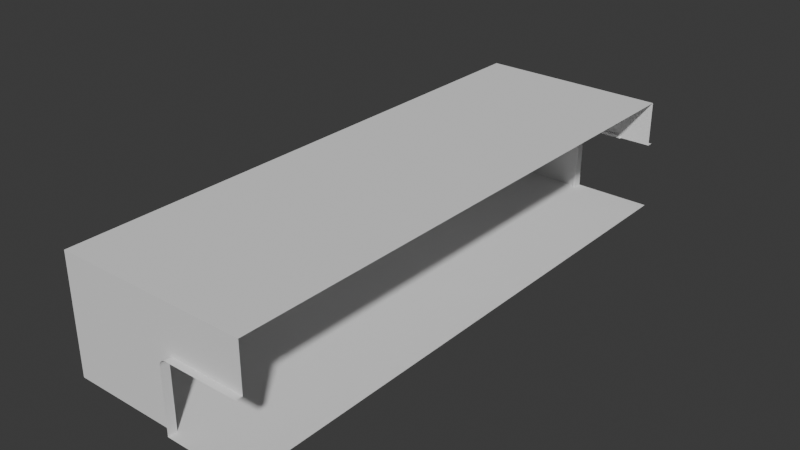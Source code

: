 # Source: base_3l_room.blend  (saved by Blender 4.0.36; exported with 4.5.12 LTS)
import bpy
from mathutils import Matrix  # noqa: F401  (used for matrix-valued properties, if any)

bpy.ops.wm.read_factory_settings(use_empty=True)
scene = bpy.context.scene
scene.name = 'Scene'

# ---- collections
col_collection = bpy.data.collections.new('Collection'); scene.collection.children.link(col_collection)

# ---- world
world_world = bpy.data.worlds.new('World'); scene.world = world_world
world_world.use_nodes = True; world_world.node_tree.nodes.clear()
_N = world_world.node_tree.nodes; _L = world_world.node_tree.links
n0 = _N.new('ShaderNodeOutputWorld'); n0.name = 'World Output'; n0.location = (300, 300)
n1 = _N.new('ShaderNodeBackground'); n1.name = 'Background'; n1.location = (10, 300)
n1.inputs[0].default_value = (0.05088, 0.05088, 0.05088, 1.0)
_L.new(n1.outputs[0], n0.inputs[0])
n0.is_active_output = True
world_world.color = (0.05088, 0.05088, 0.05088)
world_world.use_sun_shadow = False
world_world.sun_shadow_jitter_overblur = 0.0

# ---- meshes
me_plane_021 = bpy.data.meshes.new('Plane.021')
me_plane_021.from_pydata([(0.2537, 4.396, 1.106), (0.25, 4.396, 1.077), (0.36, 4.396, 1.187), (0.305, 4.396, 1.173), (0.2647, 4.396, 1.132), (0.2822, 4.396, 1.155), (0.3315, 4.396, 1.184), (0.25, 4.396, 0.0903), (0.89, 4.396, 1.187), (0.2076, 4.396, 1.118), (0.2026, 4.396, 1.08), (0.3569, 4.396, 1.235), (0.8931, 4.396, 1.235), (0.3192, 4.396, 1.23), (0.2811, 4.396, 1.214), (0.2484, 4.396, 1.189), (0.2233, 4.396, 1.156), (0.2026, 4.396, 0.0903), (0.9308, 4.396, 1.23), (0.9689, 4.396, 1.214), (1.003, 4.396, 1.187), (0.9195, 4.396, 1.187), (0.9535, 4.396, 1.187), (0.2537, 4.361, 1.106), (0.25, 4.361, 1.077), (0.36, 4.361, 1.187), (0.305, 4.361, 1.173), (0.2647, 4.361, 1.132), (0.2822, 4.361, 1.155), (0.3315, 4.361, 1.184), (0.25, 4.361, 0.0903), (0.89, 4.361, 1.187), (0.2076, 4.361, 1.118), (0.2026, 4.361, 1.08), (0.3569, 4.361, 1.235), (0.8931, 4.361, 1.235), (0.3192, 4.361, 1.23), (0.2811, 4.361, 1.214), (0.2484, 4.361, 1.189), (0.2233, 4.361, 1.156), (0.2026, 4.361, 0.0903), (0.9308, 4.361, 1.23), (0.9689, 4.361, 1.214), (1.003, 4.361, 1.187), (0.9195, 4.361, 1.187), (0.9535, 4.361, 1.187)], [], [(33, 32, 23, 24), (34, 35, 31, 25), (37, 36, 29, 26), (39, 38, 28, 27), (36, 34, 25, 29), (32, 39, 27, 23), (38, 37, 26, 28), (40, 33, 24, 30), (41, 42, 45, 44), (35, 41, 44, 31), (42, 43, 45), (4, 0, 23, 27), (11, 12, 35, 34), (20, 22, 45, 43), (14, 13, 36, 37), (0, 1, 24, 23), (16, 15, 38, 39), (21, 8, 31, 44), (6, 3, 26, 29), (13, 11, 34, 36), (9, 16, 39, 32), (22, 21, 44, 45), (15, 14, 37, 38), (17, 10, 33, 40), (18, 19, 42, 41), (12, 18, 41, 35), (19, 20, 43, 42), (3, 5, 28, 26), (8, 2, 25, 31), (2, 6, 29, 25), (10, 9, 32, 33), (7, 17, 40, 30), (5, 4, 27, 28), (7, 30, 24, 1)])
_uv = me_plane_021.uv_layers.new(name='UVMap')
_uv.uv.foreach_set('vector', [0.0, 0.0, 0.0, 0.0, 0.0, 0.0, 0.0, 0.0, 0.0, 0.0, 0.0, 0.0, 0.0, 0.0, 0.0, 0.0, 0.0, 0.0, 0.0, 0.0, 0.0, 0.0, 0.0, 0.0, 0.0, 0.0, 0.0, 0.0, 0.0, 0.0, 0.0, 0.0, 0.0, 0.0, 0.0, 0.0, 0.0, 0.0, 0.0, 0.0, 0.0, 0.0, 0.0, 0.0, 0.0, 0.0, 0.0, 0.0, 0.0, 0.0, 0.0, 0.0, 0.0, 0.0, 0.0, 0.0, 0.0, 0.0, 0.0, 0.0, 0.0, 0.0, 0.0, 0.0, 0.0, 0.0, 0.0, 0.0, 0.0, 0.0, 0.0, 0.0, 0.0, 0.0, 0.0, 0.0, 0.0, 0.0, 0.0, 0.0, 0.0, 0.0, 0.0, 0.0, 0.0, 0.0, 0.0, 0.0, 0.0, 0.0, 0.0, 0.0, 0.0, 0.0, 0.0, 0.0, 0.0, 0.0, 0.0, 0.0, 0.0, 0.0, 0.0, 0.0, 0.0, 0.0, 0.0, 0.0, 0.0, 0.0, 0.0, 0.0, 0.0, 0.0, 0.0, 0.0, 0.0, 0.0, 0.0, 0.0, 0.0, 0.0, 0.0, 0.0, 0.0, 0.0, 0.0, 0.0, 0.0, 0.0, 0.0, 0.0, 0.0, 0.0, 0.0, 0.0, 0.0, 0.0, 0.0, 0.0, 0.0, 0.0, 0.0, 0.0, 0.0, 0.0, 0.0, 0.0, 0.0, 0.0, 0.0, 0.0, 0.0, 0.0, 0.0, 0.0, 0.0, 0.0, 0.0, 0.0, 0.0, 0.0, 0.0, 0.0, 0.0, 0.0, 0.0, 0.0, 0.0, 0.0, 0.0, 0.0, 0.0, 0.0, 0.0, 0.0, 0.0, 0.0, 0.0, 0.0, 0.0, 0.0, 0.0, 0.0, 0.0, 0.0, 0.0, 0.0, 0.0, 0.0, 0.0, 0.0, 0.0, 0.0, 0.0, 0.0, 0.0, 0.0, 0.0, 0.0, 0.0, 0.0, 0.0, 0.0, 0.0, 0.0, 0.0, 0.0, 0.0, 0.0, 0.0, 0.0, 0.0, 0.0, 0.0, 0.0, 0.0, 0.0, 0.0, 0.0, 0.0, 0.0, 0.0, 0.0, 0.0, 0.0, 0.0, 0.0, 0.0, 0.0, 0.0, 0.0, 0.0, 0.0, 0.0, 0.0, 0.0, 0.0, 0.0, 0.0, 0.0, 0.0, 0.0, 0.0, 0.0, 0.0, 0.0, 0.0, 0.0, 0.0, 0.0, 0.0, 0.0, 0.0, 0.0, 0.0, 0.0, 0.0, 0.0, 0.0, 0.0, 0.0, 0.0, 0.0, 0.0, 0.0, 0.0, 0.0, 0.0, 0.0])
me_plane_021.update()
me_plane_019 = bpy.data.meshes.new('Plane.019')
me_plane_019.from_pydata([(-3.0, 0.1044, -1.91), (0.0, 0.1044, -1.91), (-3.0, 8.896, -1.91), (0.0, 8.896, -1.91), (-3.0, 0.1044, -0.0903), (-3.0, 8.896, -0.0903), (0.0, 0.1044, -0.0903), (0.0, 8.896, -0.0903), (-1.246, 0.1044, -0.8942), (-1.246, 8.896, -0.8942), (-1.25, 0.1044, -0.9226), (-1.25, 8.896, -0.9226), (0.0, 0.1044, -0.8126), (-1.14, 0.1044, -0.8126), (-1.14, 8.896, -0.8126), (0.0, 8.896, -0.8126), (-1.195, 0.1044, -0.8274), (-1.195, 8.896, -0.8274), (-1.235, 0.1044, -0.8676), (-1.235, 8.896, -0.8676), (-1.218, 0.1044, -0.8449), (-1.218, 8.896, -0.8449), (-1.168, 0.1044, -0.8164), (-1.168, 8.896, -0.8164), (-1.25, 0.1044, -1.91), (-1.25, 8.896, -1.91), (-0.007474, 0.1044, -1.91), (0.0, 9.0, -1.91), (-1.246, 9.0, -0.8942), (-1.25, 9.0, -0.9226), (-1.14, 9.0, -0.8126), (0.0, 9.0, -0.8126), (-1.195, 9.0, -0.8274), (-1.235, 9.0, -0.8676), (-1.218, 9.0, -0.8449), (-1.168, 9.0, -0.8164), (-1.25, 9.0, -1.91), (-1.246, -2.384e-07, -0.8942), (-1.25, -2.384e-07, -0.9226), (0.0, -1.192e-07, -0.8126), (-1.14, -2.384e-07, -0.8126), (-1.195, -2.384e-07, -0.8274), (-1.235, -2.384e-07, -0.8676), (-1.218, -2.384e-07, -0.8449), (-1.168, -2.384e-07, -0.8164), (-1.25, -2.384e-07, -1.91), (-0.007474, -2.384e-07, -1.91)], [(26, 1)], [(5, 2, 25, 11, 9, 19, 21, 17, 23, 14, 15, 7), (0, 2, 5, 4), (4, 5, 7, 6), (0, 4, 6, 12, 13, 22, 16, 20, 18, 8, 10, 24), (2, 0, 24, 1, 3, 25), (23, 17, 32, 35), (14, 23, 35, 30), (17, 21, 34, 32), (15, 14, 30, 31), (21, 19, 33, 34), (19, 9, 28, 33), (9, 11, 29, 28), (25, 3, 27, 36), (11, 25, 36, 29), (24, 26, 46, 45), (22, 13, 40, 44), (20, 16, 41, 43), (13, 12, 39, 40), (18, 20, 43, 42), (8, 18, 42, 37), (10, 8, 37, 38), (24, 10, 38, 45), (16, 22, 44, 41)])
_uv = me_plane_019.uv_layers.new(name='UVMap')
_uv.uv.foreach_set('vector', [0.0, 1.0, 0.0, 1.0, 0.0, 0.0, 0.0, 0.0, 0.0, 0.0, 0.0, 0.0, 0.0, 0.0, 0.0, 0.0, 0.0, 0.0, 0.0, 0.0, 0.0, 0.0, 0.0, 1.0, 0.0, 0.0, 0.0, 1.0, 0.0, 1.0, 0.0, 0.0, 0.0, 0.0, 0.0, 1.0, 0.0, 1.0, 0.0, 0.0, 0.0, 0.0, 0.0, 0.0, 0.0, 0.0, 0.397, 0.0, 0.2439, 0.0, 0.2416, 0.0, 0.2419, 0.0, 0.2449, 0.0, 0.2501, 0.0, 0.2573, 0.0, 0.2662, 0.0, 0.5833, 0.0, 0.0, 1.0, 0.0, 0.0, 0.5833, 0.0, 0.0, 0.0, 0.0, 0.0, 0.0, 0.0, 0.0, 0.0, 0.0, 0.0, 0.0, 0.0, 0.0, 0.0, 0.0, 0.0, 0.0, 0.0, 0.0, 0.0, 0.0, 0.0, 0.0, 0.0, 0.0, 0.0, 0.0, 0.0, 0.0, 0.0, 0.0, 0.0, 0.0, 0.0, 0.0, 0.0, 0.0, 0.0, 0.0, 0.0, 0.0, 0.0, 0.0, 0.0, 0.0, 0.0, 0.0, 0.0, 0.0, 0.0, 0.0, 0.0, 0.0, 0.0, 0.0, 0.0, 0.0, 0.0, 0.0, 0.0, 0.0, 0.0, 0.0, 0.0, 0.0, 0.0, 0.0, 0.0, 0.0, 0.0, 0.0, 0.0, 0.0, 0.0, 0.0, 0.0, 0.0, 0.0, 0.0, 0.0, 0.0, 0.0, 0.0, 0.0, 0.0, 0.0, 0.2416, 0.0, 0.2439, 0.0, 0.2439, 0.0, 0.2416, 0.0, 0.2449, 0.0, 0.2419, 0.0, 0.2419, 0.0, 0.2449, 0.0, 0.2439, 0.0, 0.397, 0.0, 0.397, 0.0, 0.2439, 0.0, 0.2501, 0.0, 0.2449, 0.0, 0.2449, 0.0, 0.2501, 0.0, 0.2573, 0.0, 0.2501, 0.0, 0.2501, 0.0, 0.2573, 0.0, 0.2662, 0.0, 0.2573, 0.0, 0.2573, 0.0, 0.2662, 0.0, 0.5833, 0.0, 0.2662, 0.0, 0.2662, 0.0, 0.5833, 0.0, 0.2419, 0.0, 0.2416, 0.0, 0.2416, 0.0, 0.2419, 0.0])
me_plane_019.update()

# ---- objects
ob_plane_005 = bpy.data.objects.new('Plane.005', me_plane_021)
ob_plane_004 = bpy.data.objects.new('Plane.004', me_plane_019)

# ---- transforms, parenting, visibility, modifiers, constraints
ob_plane_005.location = (-1.5, 4.5, -2.0)
_m = ob_plane_005.modifiers.new('Mirror', 'MIRROR')
_m.use_axis = (False, True, False)
ob_plane_004.location = (0.0, 0.0, 0.0)

# ---- collection membership
col_collection.objects.link(ob_plane_005)
col_collection.objects.link(ob_plane_004)

# ---- scene / render settings (as saved in the file)
scene.frame_start = 1; scene.frame_end = 250; scene.frame_set(1)
scene.render.engine = 'BLENDER_EEVEE_NEXT'
scene.cycles.sampling_pattern = 'TABULATED_SOBOL'
bpy.context.view_layer.update()

# ---- added for rendering (the .blend has no active camera and no usable light): camera, sun
cam_auto = bpy.data.cameras.new('AutoCamera')
cam_auto.lens = 50.0
cam_auto.sensor_width = 36.0
cam_auto.clip_end = 1000.0
ob_auto_camera = bpy.data.objects.new('AutoCamera', cam_auto)
scene.collection.objects.link(ob_auto_camera)
ob_auto_camera.location = (7.43741, -6.22489, 6.14993)
ob_auto_camera.rotation_euler = (1.09748, -7.21219e-08, 0.694738)
scene.camera = ob_auto_camera
light_auto_sun = bpy.data.lights.new('AutoSun', 'SUN')
light_auto_sun.energy = 3.0
light_auto_sun.angle = 0.0523599
ob_auto_sun = bpy.data.objects.new('AutoSun', light_auto_sun)
scene.collection.objects.link(ob_auto_sun)
ob_auto_sun.rotation_euler = (0.872665, 0.174533, 0.523599)
bpy.context.view_layer.update()
